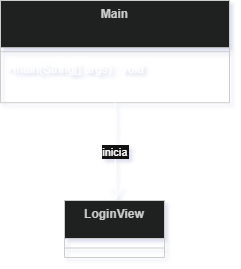

The diagram above was exported from draw.io. Its source (the exported page's mxGraphModel, read from the mxfile embedded in the PNG):
<mxGraphModel dx="1414" dy="751" grid="1" gridSize="10" guides="1" tooltips="1" connect="1" arrows="1" fold="1" page="1" pageScale="1" pageWidth="827" pageHeight="1169" math="0" shadow="0">
  <root>
    <mxCell id="0" />
    <mxCell id="1" parent="0" />
    <mxCell id="2" parent="1" style="swimlane;fontStyle=1;align=center;verticalAlign=top;childLayout=stackLayout;horizontal=1;startSize=47.2;horizontalStack=0;resizeParent=1;resizeParentMax=0;resizeLast=0;collapsible=0;marginBottom=0;fillColor=light-dark(#eeeeee,#1f2020);strokeColor=light-dark(#999999,#cccccc);fontColor=light-dark(#333333,#cccccc);" value="Main" vertex="1">
      <mxGeometry height="102.2" width="229" x="100" y="70" as="geometry" />
    </mxCell>
    <mxCell id="3" parent="2" style="line;strokeWidth=1;fillColor=none;align=left;verticalAlign=middle;spacingTop=-1;spacingLeft=3;spacingRight=3;rotatable=0;labelPosition=right;points=[];portConstraint=eastwest;strokeColor=inherit;" vertex="1">
      <mxGeometry height="8" width="229" y="47.2" as="geometry" />
    </mxCell>
    <mxCell id="4" parent="2" style="text;strokeColor=none;fillColor=none;align=left;verticalAlign=top;spacingLeft=4;spacingRight=4;overflow=hidden;rotatable=0;points=[[0,0.5],[1,0.5]];portConstraint=eastwest;" value="+main(String[] args) : void" vertex="1">
      <mxGeometry height="47" width="229" y="55.2" as="geometry" />
    </mxCell>
    <mxCell id="5" parent="1" style="swimlane;fontStyle=1;align=center;verticalAlign=top;childLayout=stackLayout;horizontal=1;startSize=38;horizontalStack=0;resizeParent=1;resizeParentMax=0;resizeLast=0;collapsible=0;marginBottom=0;fillColor=light-dark(#eeeeee,#1f2020);strokeColor=light-dark(#999999,#cccccc);fontColor=light-dark(#333333,#cccccc);" value="LoginView" vertex="1">
      <mxGeometry height="57" width="100" x="164" y="270" as="geometry" />
    </mxCell>
    <mxCell id="6" parent="5" style="line;strokeWidth=1;fillColor=none;align=left;verticalAlign=middle;spacingTop=-1;spacingLeft=3;spacingRight=3;rotatable=0;labelPosition=right;points=[];portConstraint=eastwest;strokeColor=inherit;" vertex="1">
      <mxGeometry height="19" width="100" y="38" as="geometry" />
    </mxCell>
    <mxCell id="7" edge="1" parent="1" source="2" style="curved=1;startArrow=none;endArrow=open;endSize=12;exitX=0.5;exitY=1;entryX=0.51;entryY=0;rounded=0;" target="5" value="inicia">
      <mxGeometry relative="1" as="geometry">
        <Array as="points" />
      </mxGeometry>
    </mxCell>
  </root>
</mxGraphModel>